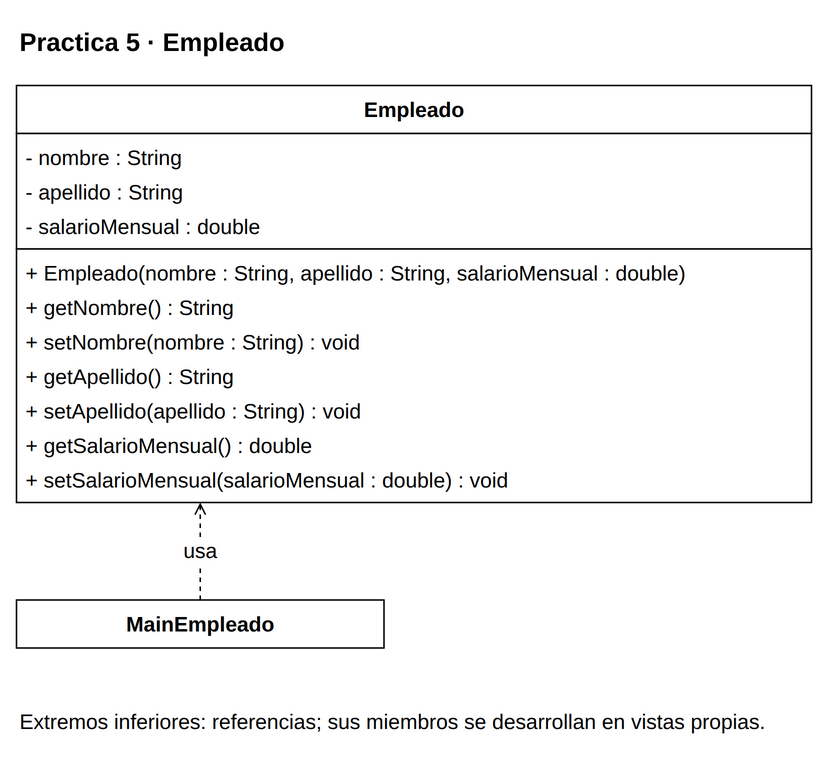

The diagram above was exported from draw.io. Its source (the exported page's mxGraphModel, read from the mxfile embedded in the PNG):
<mxGraphModel dx="1000" dy="1000" grid="1" gridSize="10" page="0" pageScale="1" pageWidth="816" pageHeight="1056" background="#FFFFFF" adaptiveColors="auto">
  <root>
    <mxCell id="0" />
    <mxCell id="1" parent="0" />
    <mxCell id="v1" value="&lt;b&gt;Practica 5 · Empleado&lt;/b&gt;" style="text;html=1;whiteSpace=wrap;align=left;verticalAlign=middle;fontFamily=Liberation Sans;fontSize=17;fontColor=#000000;" vertex="1" parent="1">
      <mxGeometry x="20" y="8" width="530" height="35" as="geometry" />
    </mxCell>
    <mxCell id="c2" value="" style="group;" vertex="1" parent="1">
      <mxGeometry x="20" y="55" width="530" height="278" as="geometry" />
    </mxCell>
    <mxCell id="v2" value="" style="rounded=0;whiteSpace=wrap;html=1;fillColor=#FFFFFF;strokeColor=#000000;strokeWidth=1;" vertex="1" parent="c2">
      <mxGeometry x="0" y="0" width="530" height="32" as="geometry" />
    </mxCell>
    <mxCell id="v3" value="&lt;b&gt;Empleado&lt;/b&gt;" style="text;html=1;whiteSpace=wrap;align=center;verticalAlign=middle;fontFamily=Liberation Sans;fontSize=14;fontColor=#000000;spacing=0;" vertex="1" parent="c2">
      <mxGeometry x="6" y="4" width="518" height="24" as="geometry" />
    </mxCell>
    <mxCell id="v4" value="" style="rounded=0;whiteSpace=wrap;html=1;fillColor=#FFFFFF;strokeColor=#000000;strokeWidth=1;" vertex="1" parent="c2">
      <mxGeometry x="0" y="32" width="530" height="77" as="geometry" />
    </mxCell>
    <mxCell id="v5" value="- nombre : String" style="text;html=1;whiteSpace=wrap;align=left;verticalAlign=middle;fontFamily=Liberation Sans;fontSize=14;fontColor=#000000;spacing=0;" vertex="1" parent="c2">
      <mxGeometry x="6" y="36" width="518" height="23" as="geometry" />
    </mxCell>
    <mxCell id="v6" value="- apellido : String" style="text;html=1;whiteSpace=wrap;align=left;verticalAlign=middle;fontFamily=Liberation Sans;fontSize=14;fontColor=#000000;spacing=0;" vertex="1" parent="c2">
      <mxGeometry x="6" y="59" width="518" height="23" as="geometry" />
    </mxCell>
    <mxCell id="v7" value="- salarioMensual : double" style="text;html=1;whiteSpace=wrap;align=left;verticalAlign=middle;fontFamily=Liberation Sans;fontSize=14;fontColor=#000000;spacing=0;" vertex="1" parent="c2">
      <mxGeometry x="6" y="82" width="518" height="23" as="geometry" />
    </mxCell>
    <mxCell id="v8" value="" style="rounded=0;whiteSpace=wrap;html=1;fillColor=#FFFFFF;strokeColor=#000000;strokeWidth=1;" vertex="1" parent="c2">
      <mxGeometry x="0" y="109" width="530" height="169" as="geometry" />
    </mxCell>
    <mxCell id="v9" value="+ Empleado(nombre : String, apellido : String, salarioMensual : double)" style="text;html=1;whiteSpace=wrap;align=left;verticalAlign=middle;fontFamily=Liberation Sans;fontSize=14;fontColor=#000000;spacing=0;" vertex="1" parent="c2">
      <mxGeometry x="6" y="113" width="518" height="23" as="geometry" />
    </mxCell>
    <mxCell id="v10" value="+ getNombre() : String" style="text;html=1;whiteSpace=wrap;align=left;verticalAlign=middle;fontFamily=Liberation Sans;fontSize=14;fontColor=#000000;spacing=0;" vertex="1" parent="c2">
      <mxGeometry x="6" y="136" width="518" height="23" as="geometry" />
    </mxCell>
    <mxCell id="v11" value="+ setNombre(nombre : String) : void" style="text;html=1;whiteSpace=wrap;align=left;verticalAlign=middle;fontFamily=Liberation Sans;fontSize=14;fontColor=#000000;spacing=0;" vertex="1" parent="c2">
      <mxGeometry x="6" y="159" width="518" height="23" as="geometry" />
    </mxCell>
    <mxCell id="v12" value="+ getApellido() : String" style="text;html=1;whiteSpace=wrap;align=left;verticalAlign=middle;fontFamily=Liberation Sans;fontSize=14;fontColor=#000000;spacing=0;" vertex="1" parent="c2">
      <mxGeometry x="6" y="182" width="518" height="23" as="geometry" />
    </mxCell>
    <mxCell id="v13" value="+ setApellido(apellido : String) : void" style="text;html=1;whiteSpace=wrap;align=left;verticalAlign=middle;fontFamily=Liberation Sans;fontSize=14;fontColor=#000000;spacing=0;" vertex="1" parent="c2">
      <mxGeometry x="6" y="205" width="518" height="23" as="geometry" />
    </mxCell>
    <mxCell id="v14" value="+ getSalarioMensual() : double" style="text;html=1;whiteSpace=wrap;align=left;verticalAlign=middle;fontFamily=Liberation Sans;fontSize=14;fontColor=#000000;spacing=0;" vertex="1" parent="c2">
      <mxGeometry x="6" y="228" width="518" height="23" as="geometry" />
    </mxCell>
    <mxCell id="v15" value="+ setSalarioMensual(salarioMensual : double) : void" style="text;html=1;whiteSpace=wrap;align=left;verticalAlign=middle;fontFamily=Liberation Sans;fontSize=14;fontColor=#000000;spacing=0;" vertex="1" parent="c2">
      <mxGeometry x="6" y="251" width="518" height="23" as="geometry" />
    </mxCell>
    <mxCell id="c0" value="" style="group;" vertex="1" parent="1">
      <mxGeometry x="20" y="398" width="245" height="32" as="geometry" />
    </mxCell>
    <mxCell id="v16" value="" style="rounded=0;whiteSpace=wrap;html=1;fillColor=#FFFFFF;strokeColor=#000000;strokeWidth=1;" vertex="1" parent="c0">
      <mxGeometry x="0" y="0" width="245" height="32" as="geometry" />
    </mxCell>
    <mxCell id="v17" value="&lt;b&gt;MainEmpleado&lt;/b&gt;" style="text;html=1;whiteSpace=wrap;align=center;verticalAlign=middle;fontFamily=Liberation Sans;fontSize=14;fontColor=#000000;spacing=0;" vertex="1" parent="c0">
      <mxGeometry x="6" y="4" width="233" height="24" as="geometry" />
    </mxCell>
    <mxCell id="e18" value="usa" style="edgeStyle=orthogonalEdgeStyle;rounded=0;html=1;strokeColor=#000000;strokeWidth=1;fontFamily=Liberation Sans;fontSize=14;labelBackgroundColor=#FFFFFF;labelWidth=245;whiteSpace=wrap;endArrow=open;endFill=0;dashed=1;exitX=0.5;exitY=0;exitPerimeter=0;entryX=0.23113207547169812;entryY=1;entryPerimeter=0;" edge="1" source="c0" target="c2" parent="1">
      <mxGeometry relative="1" as="geometry" />
    </mxCell>
    <mxCell id="v19" value="Extremos inferiores: referencias; sus miembros se desarrollan en vistas propias." style="text;html=1;whiteSpace=wrap;align=left;verticalAlign=middle;fontFamily=Liberation Sans;fontSize=14;fontColor=#000000;" vertex="1" parent="1">
      <mxGeometry x="20" y="460" width="530" height="38" as="geometry" />
    </mxCell>
  </root>
</mxGraphModel>